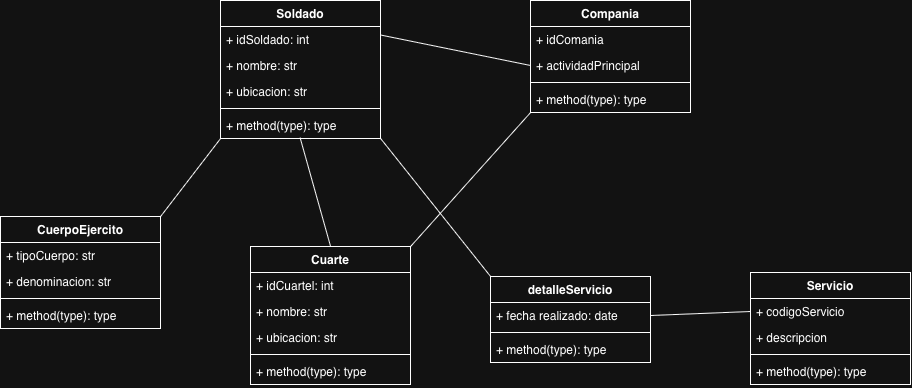

The diagram above was exported from draw.io. Its source (the exported page's mxGraphModel, read from the mxfile embedded in the PNG):
<mxGraphModel dx="2001" dy="707" grid="1" gridSize="10" guides="1" tooltips="1" connect="1" arrows="1" fold="1" page="1" pageScale="1" pageWidth="827" pageHeight="1169" math="0" shadow="0">
  <root>
    <mxCell id="0" />
    <mxCell id="1" parent="0" />
    <mxCell id="6-S7qdbjHZSjwM7yvE_6-1" parent="1" style="swimlane;fontStyle=1;align=center;verticalAlign=top;childLayout=stackLayout;horizontal=1;startSize=26;horizontalStack=0;resizeParent=1;resizeParentMax=0;resizeLast=0;collapsible=1;marginBottom=0;whiteSpace=wrap;html=1;" value="Soldado" vertex="1">
      <mxGeometry height="138" width="160" x="50" y="24" as="geometry" />
    </mxCell>
    <mxCell id="6-S7qdbjHZSjwM7yvE_6-2" parent="6-S7qdbjHZSjwM7yvE_6-1" style="text;strokeColor=none;fillColor=none;align=left;verticalAlign=top;spacingLeft=4;spacingRight=4;overflow=hidden;rotatable=0;points=[[0,0.5],[1,0.5]];portConstraint=eastwest;whiteSpace=wrap;html=1;" value="+ idSoldado: int" vertex="1">
      <mxGeometry height="26" width="160" y="26" as="geometry" />
    </mxCell>
    <mxCell id="6-S7qdbjHZSjwM7yvE_6-26" parent="6-S7qdbjHZSjwM7yvE_6-1" style="text;strokeColor=none;fillColor=none;align=left;verticalAlign=top;spacingLeft=4;spacingRight=4;overflow=hidden;rotatable=0;points=[[0,0.5],[1,0.5]];portConstraint=eastwest;whiteSpace=wrap;html=1;" value="+ nombre: str" vertex="1">
      <mxGeometry height="26" width="160" y="52" as="geometry" />
    </mxCell>
    <mxCell id="6-S7qdbjHZSjwM7yvE_6-25" parent="6-S7qdbjHZSjwM7yvE_6-1" style="text;strokeColor=none;fillColor=none;align=left;verticalAlign=top;spacingLeft=4;spacingRight=4;overflow=hidden;rotatable=0;points=[[0,0.5],[1,0.5]];portConstraint=eastwest;whiteSpace=wrap;html=1;" value="+ ubicacion: str" vertex="1">
      <mxGeometry height="26" width="160" y="78" as="geometry" />
    </mxCell>
    <mxCell id="6-S7qdbjHZSjwM7yvE_6-3" parent="6-S7qdbjHZSjwM7yvE_6-1" style="line;strokeWidth=1;fillColor=none;align=left;verticalAlign=middle;spacingTop=-1;spacingLeft=3;spacingRight=3;rotatable=0;labelPosition=right;points=[];portConstraint=eastwest;strokeColor=inherit;" value="" vertex="1">
      <mxGeometry height="8" width="160" y="104" as="geometry" />
    </mxCell>
    <mxCell id="6-S7qdbjHZSjwM7yvE_6-4" parent="6-S7qdbjHZSjwM7yvE_6-1" style="text;strokeColor=none;fillColor=none;align=left;verticalAlign=top;spacingLeft=4;spacingRight=4;overflow=hidden;rotatable=0;points=[[0,0.5],[1,0.5]];portConstraint=eastwest;whiteSpace=wrap;html=1;" value="+ method(type): type" vertex="1">
      <mxGeometry height="26" width="160" y="112" as="geometry" />
    </mxCell>
    <mxCell id="6-S7qdbjHZSjwM7yvE_6-5" parent="1" style="swimlane;fontStyle=1;align=center;verticalAlign=top;childLayout=stackLayout;horizontal=1;startSize=26;horizontalStack=0;resizeParent=1;resizeParentMax=0;resizeLast=0;collapsible=1;marginBottom=0;whiteSpace=wrap;html=1;" value="Servicio" vertex="1">
      <mxGeometry height="112" width="160" x="580" y="296" as="geometry" />
    </mxCell>
    <mxCell id="6-S7qdbjHZSjwM7yvE_6-6" parent="6-S7qdbjHZSjwM7yvE_6-5" style="text;strokeColor=none;fillColor=none;align=left;verticalAlign=top;spacingLeft=4;spacingRight=4;overflow=hidden;rotatable=0;points=[[0,0.5],[1,0.5]];portConstraint=eastwest;whiteSpace=wrap;html=1;" value="+ codigoServicio" vertex="1">
      <mxGeometry height="26" width="160" y="26" as="geometry" />
    </mxCell>
    <mxCell id="6-S7qdbjHZSjwM7yvE_6-31" parent="6-S7qdbjHZSjwM7yvE_6-5" style="text;strokeColor=none;fillColor=none;align=left;verticalAlign=top;spacingLeft=4;spacingRight=4;overflow=hidden;rotatable=0;points=[[0,0.5],[1,0.5]];portConstraint=eastwest;whiteSpace=wrap;html=1;" value="+ descripcion" vertex="1">
      <mxGeometry height="26" width="160" y="52" as="geometry" />
    </mxCell>
    <mxCell id="6-S7qdbjHZSjwM7yvE_6-7" parent="6-S7qdbjHZSjwM7yvE_6-5" style="line;strokeWidth=1;fillColor=none;align=left;verticalAlign=middle;spacingTop=-1;spacingLeft=3;spacingRight=3;rotatable=0;labelPosition=right;points=[];portConstraint=eastwest;strokeColor=inherit;" value="" vertex="1">
      <mxGeometry height="8" width="160" y="78" as="geometry" />
    </mxCell>
    <mxCell id="6-S7qdbjHZSjwM7yvE_6-8" parent="6-S7qdbjHZSjwM7yvE_6-5" style="text;strokeColor=none;fillColor=none;align=left;verticalAlign=top;spacingLeft=4;spacingRight=4;overflow=hidden;rotatable=0;points=[[0,0.5],[1,0.5]];portConstraint=eastwest;whiteSpace=wrap;html=1;" value="+ method(type): type" vertex="1">
      <mxGeometry height="26" width="160" y="86" as="geometry" />
    </mxCell>
    <mxCell id="6-S7qdbjHZSjwM7yvE_6-9" parent="1" style="swimlane;fontStyle=1;align=center;verticalAlign=top;childLayout=stackLayout;horizontal=1;startSize=26;horizontalStack=0;resizeParent=1;resizeParentMax=0;resizeLast=0;collapsible=1;marginBottom=0;whiteSpace=wrap;html=1;" value="detalleServicio" vertex="1">
      <mxGeometry height="86" width="160" x="320" y="300" as="geometry" />
    </mxCell>
    <mxCell id="6-S7qdbjHZSjwM7yvE_6-10" parent="6-S7qdbjHZSjwM7yvE_6-9" style="text;strokeColor=none;fillColor=none;align=left;verticalAlign=top;spacingLeft=4;spacingRight=4;overflow=hidden;rotatable=0;points=[[0,0.5],[1,0.5]];portConstraint=eastwest;whiteSpace=wrap;html=1;" value="+ fecha realizado: date" vertex="1">
      <mxGeometry height="26" width="160" y="26" as="geometry" />
    </mxCell>
    <mxCell id="6-S7qdbjHZSjwM7yvE_6-11" parent="6-S7qdbjHZSjwM7yvE_6-9" style="line;strokeWidth=1;fillColor=none;align=left;verticalAlign=middle;spacingTop=-1;spacingLeft=3;spacingRight=3;rotatable=0;labelPosition=right;points=[];portConstraint=eastwest;strokeColor=inherit;" value="" vertex="1">
      <mxGeometry height="8" width="160" y="52" as="geometry" />
    </mxCell>
    <mxCell id="6-S7qdbjHZSjwM7yvE_6-12" parent="6-S7qdbjHZSjwM7yvE_6-9" style="text;strokeColor=none;fillColor=none;align=left;verticalAlign=top;spacingLeft=4;spacingRight=4;overflow=hidden;rotatable=0;points=[[0,0.5],[1,0.5]];portConstraint=eastwest;whiteSpace=wrap;html=1;" value="+ method(type): type" vertex="1">
      <mxGeometry height="26" width="160" y="60" as="geometry" />
    </mxCell>
    <mxCell id="6-S7qdbjHZSjwM7yvE_6-13" parent="1" style="swimlane;fontStyle=1;align=center;verticalAlign=top;childLayout=stackLayout;horizontal=1;startSize=26;horizontalStack=0;resizeParent=1;resizeParentMax=0;resizeLast=0;collapsible=1;marginBottom=0;whiteSpace=wrap;html=1;" value="Cuarte" vertex="1">
      <mxGeometry height="138" width="160" x="80" y="270" as="geometry" />
    </mxCell>
    <mxCell id="6-S7qdbjHZSjwM7yvE_6-14" parent="6-S7qdbjHZSjwM7yvE_6-13" style="text;strokeColor=none;fillColor=none;align=left;verticalAlign=top;spacingLeft=4;spacingRight=4;overflow=hidden;rotatable=0;points=[[0,0.5],[1,0.5]];portConstraint=eastwest;whiteSpace=wrap;html=1;" value="+ idCuartel: int" vertex="1">
      <mxGeometry height="26" width="160" y="26" as="geometry" />
    </mxCell>
    <mxCell id="6-S7qdbjHZSjwM7yvE_6-29" parent="6-S7qdbjHZSjwM7yvE_6-13" style="text;strokeColor=none;fillColor=none;align=left;verticalAlign=top;spacingLeft=4;spacingRight=4;overflow=hidden;rotatable=0;points=[[0,0.5],[1,0.5]];portConstraint=eastwest;whiteSpace=wrap;html=1;" value="+ nombre: str" vertex="1">
      <mxGeometry height="26" width="160" y="52" as="geometry" />
    </mxCell>
    <mxCell id="6-S7qdbjHZSjwM7yvE_6-30" parent="6-S7qdbjHZSjwM7yvE_6-13" style="text;strokeColor=none;fillColor=none;align=left;verticalAlign=top;spacingLeft=4;spacingRight=4;overflow=hidden;rotatable=0;points=[[0,0.5],[1,0.5]];portConstraint=eastwest;whiteSpace=wrap;html=1;" value="+ ubicacion: str" vertex="1">
      <mxGeometry height="26" width="160" y="78" as="geometry" />
    </mxCell>
    <mxCell id="6-S7qdbjHZSjwM7yvE_6-15" parent="6-S7qdbjHZSjwM7yvE_6-13" style="line;strokeWidth=1;fillColor=none;align=left;verticalAlign=middle;spacingTop=-1;spacingLeft=3;spacingRight=3;rotatable=0;labelPosition=right;points=[];portConstraint=eastwest;strokeColor=inherit;" value="" vertex="1">
      <mxGeometry height="8" width="160" y="104" as="geometry" />
    </mxCell>
    <mxCell id="6-S7qdbjHZSjwM7yvE_6-16" parent="6-S7qdbjHZSjwM7yvE_6-13" style="text;strokeColor=none;fillColor=none;align=left;verticalAlign=top;spacingLeft=4;spacingRight=4;overflow=hidden;rotatable=0;points=[[0,0.5],[1,0.5]];portConstraint=eastwest;whiteSpace=wrap;html=1;" value="+ method(type): type" vertex="1">
      <mxGeometry height="26" width="160" y="112" as="geometry" />
    </mxCell>
    <mxCell id="6-S7qdbjHZSjwM7yvE_6-17" parent="1" style="swimlane;fontStyle=1;align=center;verticalAlign=top;childLayout=stackLayout;horizontal=1;startSize=26;horizontalStack=0;resizeParent=1;resizeParentMax=0;resizeLast=0;collapsible=1;marginBottom=0;whiteSpace=wrap;html=1;" value="Compania" vertex="1">
      <mxGeometry height="112" width="160" x="360" y="24" as="geometry" />
    </mxCell>
    <mxCell id="6-S7qdbjHZSjwM7yvE_6-18" parent="6-S7qdbjHZSjwM7yvE_6-17" style="text;strokeColor=none;fillColor=none;align=left;verticalAlign=top;spacingLeft=4;spacingRight=4;overflow=hidden;rotatable=0;points=[[0,0.5],[1,0.5]];portConstraint=eastwest;whiteSpace=wrap;html=1;" value="+ idComania" vertex="1">
      <mxGeometry height="26" width="160" y="26" as="geometry" />
    </mxCell>
    <mxCell id="6-S7qdbjHZSjwM7yvE_6-28" parent="6-S7qdbjHZSjwM7yvE_6-17" style="text;strokeColor=none;fillColor=none;align=left;verticalAlign=top;spacingLeft=4;spacingRight=4;overflow=hidden;rotatable=0;points=[[0,0.5],[1,0.5]];portConstraint=eastwest;whiteSpace=wrap;html=1;" value="+ actividadPrincipal" vertex="1">
      <mxGeometry height="26" width="160" y="52" as="geometry" />
    </mxCell>
    <mxCell id="6-S7qdbjHZSjwM7yvE_6-19" parent="6-S7qdbjHZSjwM7yvE_6-17" style="line;strokeWidth=1;fillColor=none;align=left;verticalAlign=middle;spacingTop=-1;spacingLeft=3;spacingRight=3;rotatable=0;labelPosition=right;points=[];portConstraint=eastwest;strokeColor=inherit;" value="" vertex="1">
      <mxGeometry height="8" width="160" y="78" as="geometry" />
    </mxCell>
    <mxCell id="6-S7qdbjHZSjwM7yvE_6-20" parent="6-S7qdbjHZSjwM7yvE_6-17" style="text;strokeColor=none;fillColor=none;align=left;verticalAlign=top;spacingLeft=4;spacingRight=4;overflow=hidden;rotatable=0;points=[[0,0.5],[1,0.5]];portConstraint=eastwest;whiteSpace=wrap;html=1;" value="+ method(type): type" vertex="1">
      <mxGeometry height="26" width="160" y="86" as="geometry" />
    </mxCell>
    <mxCell id="6-S7qdbjHZSjwM7yvE_6-21" parent="1" style="swimlane;fontStyle=1;align=center;verticalAlign=top;childLayout=stackLayout;horizontal=1;startSize=26;horizontalStack=0;resizeParent=1;resizeParentMax=0;resizeLast=0;collapsible=1;marginBottom=0;whiteSpace=wrap;html=1;" value="CuerpoEjercito" vertex="1">
      <mxGeometry height="112" width="160" x="-170" y="240" as="geometry" />
    </mxCell>
    <mxCell id="6-S7qdbjHZSjwM7yvE_6-22" parent="6-S7qdbjHZSjwM7yvE_6-21" style="text;strokeColor=none;fillColor=none;align=left;verticalAlign=top;spacingLeft=4;spacingRight=4;overflow=hidden;rotatable=0;points=[[0,0.5],[1,0.5]];portConstraint=eastwest;whiteSpace=wrap;html=1;" value="+ tipoCuerpo: str" vertex="1">
      <mxGeometry height="26" width="160" y="26" as="geometry" />
    </mxCell>
    <mxCell id="6-S7qdbjHZSjwM7yvE_6-27" parent="6-S7qdbjHZSjwM7yvE_6-21" style="text;strokeColor=none;fillColor=none;align=left;verticalAlign=top;spacingLeft=4;spacingRight=4;overflow=hidden;rotatable=0;points=[[0,0.5],[1,0.5]];portConstraint=eastwest;whiteSpace=wrap;html=1;" value="+ denominacion: str" vertex="1">
      <mxGeometry height="26" width="160" y="52" as="geometry" />
    </mxCell>
    <mxCell id="6-S7qdbjHZSjwM7yvE_6-23" parent="6-S7qdbjHZSjwM7yvE_6-21" style="line;strokeWidth=1;fillColor=none;align=left;verticalAlign=middle;spacingTop=-1;spacingLeft=3;spacingRight=3;rotatable=0;labelPosition=right;points=[];portConstraint=eastwest;strokeColor=inherit;" value="" vertex="1">
      <mxGeometry height="8" width="160" y="78" as="geometry" />
    </mxCell>
    <mxCell id="6-S7qdbjHZSjwM7yvE_6-24" parent="6-S7qdbjHZSjwM7yvE_6-21" style="text;strokeColor=none;fillColor=none;align=left;verticalAlign=top;spacingLeft=4;spacingRight=4;overflow=hidden;rotatable=0;points=[[0,0.5],[1,0.5]];portConstraint=eastwest;whiteSpace=wrap;html=1;" value="+ method(type): type" vertex="1">
      <mxGeometry height="26" width="160" y="86" as="geometry" />
    </mxCell>
    <mxCell id="6-S7qdbjHZSjwM7yvE_6-33" edge="1" parent="1" source="6-S7qdbjHZSjwM7yvE_6-10" style="endArrow=none;html=1;rounded=0;entryX=0;entryY=0.5;entryDx=0;entryDy=0;exitX=1;exitY=0.5;exitDx=0;exitDy=0;" target="6-S7qdbjHZSjwM7yvE_6-6" value="">
      <mxGeometry height="50" relative="1" width="50" as="geometry">
        <mxPoint x="360" y="330" as="sourcePoint" />
        <mxPoint x="410" y="280" as="targetPoint" />
      </mxGeometry>
    </mxCell>
    <mxCell id="6-S7qdbjHZSjwM7yvE_6-34" edge="1" parent="1" source="6-S7qdbjHZSjwM7yvE_6-4" style="endArrow=none;html=1;rounded=0;entryX=0.5;entryY=0;entryDx=0;entryDy=0;exitX=0.497;exitY=0.971;exitDx=0;exitDy=0;exitPerimeter=0;" target="6-S7qdbjHZSjwM7yvE_6-13" value="">
      <mxGeometry height="50" relative="1" width="50" as="geometry">
        <mxPoint x="290" y="214" as="sourcePoint" />
        <mxPoint x="390" y="210" as="targetPoint" />
      </mxGeometry>
    </mxCell>
    <mxCell id="6-S7qdbjHZSjwM7yvE_6-35" edge="1" parent="1" source="6-S7qdbjHZSjwM7yvE_6-13" style="endArrow=none;html=1;rounded=0;entryX=0;entryY=1;entryDx=0;entryDy=0;exitX=1;exitY=0;exitDx=0;exitDy=0;" target="6-S7qdbjHZSjwM7yvE_6-17" value="">
      <mxGeometry height="50" relative="1" width="50" as="geometry">
        <mxPoint x="230" y="264" as="sourcePoint" />
        <mxPoint x="330" y="260" as="targetPoint" />
      </mxGeometry>
    </mxCell>
    <mxCell id="6-S7qdbjHZSjwM7yvE_6-36" edge="1" parent="1" source="6-S7qdbjHZSjwM7yvE_6-21" style="endArrow=none;html=1;rounded=0;entryX=0;entryY=1;entryDx=0;entryDy=0;exitX=1;exitY=0;exitDx=0;exitDy=0;" target="6-S7qdbjHZSjwM7yvE_6-1" value="">
      <mxGeometry height="50" relative="1" width="50" as="geometry">
        <mxPoint x="-50" y="164" as="sourcePoint" />
        <mxPoint x="50" y="160" as="targetPoint" />
      </mxGeometry>
    </mxCell>
    <mxCell id="6-S7qdbjHZSjwM7yvE_6-37" edge="1" parent="1" source="6-S7qdbjHZSjwM7yvE_6-1" style="endArrow=none;html=1;rounded=0;entryX=0;entryY=0.5;entryDx=0;entryDy=0;exitX=1;exitY=0.25;exitDx=0;exitDy=0;" target="6-S7qdbjHZSjwM7yvE_6-28" value="">
      <mxGeometry height="50" relative="1" width="50" as="geometry">
        <mxPoint x="280" y="54" as="sourcePoint" />
        <mxPoint x="380" y="50" as="targetPoint" />
      </mxGeometry>
    </mxCell>
    <mxCell id="6-S7qdbjHZSjwM7yvE_6-38" edge="1" parent="1" source="6-S7qdbjHZSjwM7yvE_6-1" style="endArrow=none;html=1;rounded=0;entryX=0;entryY=0;entryDx=0;entryDy=0;exitX=1;exitY=1;exitDx=0;exitDy=0;" target="6-S7qdbjHZSjwM7yvE_6-9" value="">
      <mxGeometry height="50" relative="1" width="50" as="geometry">
        <mxPoint x="540" y="244" as="sourcePoint" />
        <mxPoint x="640" y="240" as="targetPoint" />
      </mxGeometry>
    </mxCell>
  </root>
</mxGraphModel>